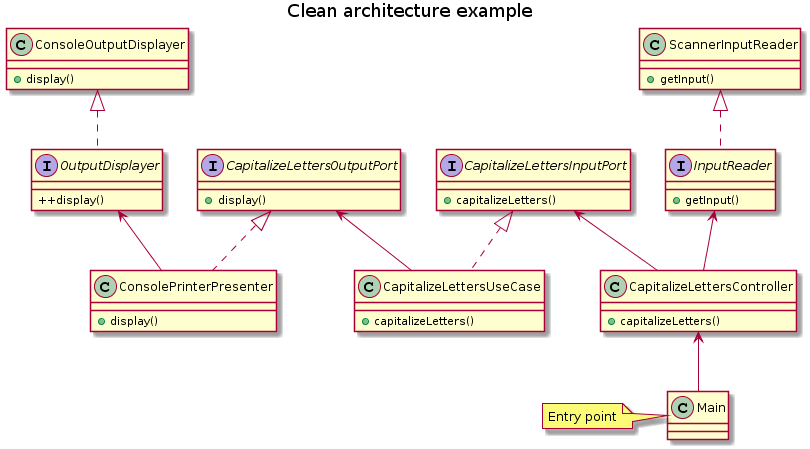

The diagram above was rendered by PlantUML. Its source (embedded in the PNG):
@startuml
title Clean architecture example

interface CapitalizeLettersInputPort {
    +capitalizeLetters()
}

interface CapitalizeLettersOutputPort {
    +display()
}

interface InputReader {
    +getInput()
}

interface OutputDisplayer {
    ++display()
}

class CapitalizeLettersUseCase {
    +capitalizeLetters()
}

class CapitalizeLettersController {
    +capitalizeLetters()
}

class ConsolePrinterPresenter {
    +display()
}

class ScannerInputReader {
    +getInput()
}

class ConsoleOutputDisplayer {
    +display()
}

class Main{

}
note left: Entry point

CapitalizeLettersInputPort <|.. CapitalizeLettersUseCase
CapitalizeLettersOutputPort <-- CapitalizeLettersUseCase
CapitalizeLettersInputPort <-- CapitalizeLettersController
InputReader <-- CapitalizeLettersController
CapitalizeLettersOutputPort <|.. ConsolePrinterPresenter
OutputDisplayer <-- ConsolePrinterPresenter
ScannerInputReader <|.. InputReader
ConsoleOutputDisplayer <|.. OutputDisplayer
CapitalizeLettersController <-- Main
@enduml